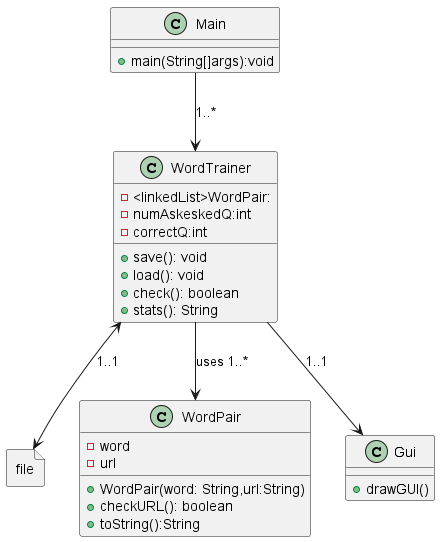

The diagram above was rendered by PlantUML. Its source (embedded in the PNG):
@startuml
'https://plantuml.com/sequence-diagram

class Main{
    +main(String[]args):void
}
class WordTrainer {
    -<linkedList>WordPair:
    -numAskeskedQ:int
    -correctQ:int


    +save(): void
    +load(): void
    +check(): boolean
    +stats(): String
}

class WordPair {
    - word
    - url
    +WordPair(word: String,url:String)
    +checkURL(): boolean
    + toString():String


}

class Gui {
    + drawGUI()

}

file file{

}

WordTrainer --> WordPair: uses 1..*
WordTrainer --> Gui:1..1
WordTrainer <--> file:1..1
Main -->WordTrainer: 1..*


@enduml